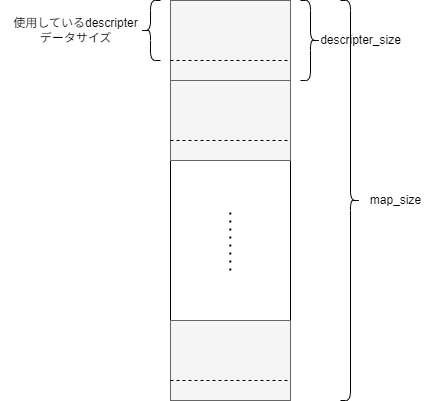

The diagram above was exported from draw.io. Its source (the exported page's mxGraphModel, read from the mxfile embedded in the PNG):
<mxGraphModel dx="519" dy="340" grid="1" gridSize="10" guides="1" tooltips="1" connect="1" arrows="1" fold="1" page="1" pageScale="1" pageWidth="827" pageHeight="1169" math="0" shadow="0">
  <root>
    <mxCell id="0" />
    <mxCell id="1" parent="0" />
    <mxCell id="2" value="" style="rounded=0;whiteSpace=wrap;html=1;" parent="1" vertex="1">
      <mxGeometry x="180" y="40" width="120" height="400" as="geometry" />
    </mxCell>
    <mxCell id="3" value="" style="rounded=0;whiteSpace=wrap;html=1;fillColor=#f5f5f5;fontColor=#333333;strokeColor=#666666;" parent="1" vertex="1">
      <mxGeometry x="180" y="40" width="120" height="80" as="geometry" />
    </mxCell>
    <mxCell id="4" value="" style="rounded=0;whiteSpace=wrap;html=1;fillColor=#f5f5f5;fontColor=#333333;strokeColor=#666666;" parent="1" vertex="1">
      <mxGeometry x="180" y="120" width="120" height="80" as="geometry" />
    </mxCell>
    <mxCell id="5" value="" style="shape=curlyBracket;whiteSpace=wrap;html=1;rounded=1;flipH=0;labelPosition=right;verticalLabelPosition=middle;align=left;verticalAlign=middle;size=0.5;" parent="1" vertex="1">
      <mxGeometry x="150" y="40" width="20" height="60" as="geometry" />
    </mxCell>
    <mxCell id="6" value="" style="endArrow=none;dashed=1;html=1;entryX=1;entryY=0.75;entryDx=0;entryDy=0;" parent="1" target="3" edge="1">
      <mxGeometry width="50" height="50" relative="1" as="geometry">
        <mxPoint x="180" y="100" as="sourcePoint" />
        <mxPoint x="230" y="50" as="targetPoint" />
      </mxGeometry>
    </mxCell>
    <mxCell id="8" value="使用しているdescripter&lt;div&gt;データサイズ&lt;/div&gt;" style="text;html=1;align=center;verticalAlign=middle;resizable=0;points=[];autosize=1;strokeColor=none;fillColor=none;" parent="1" vertex="1">
      <mxGeometry x="10" y="50" width="150" height="40" as="geometry" />
    </mxCell>
    <mxCell id="9" value="" style="shape=curlyBracket;whiteSpace=wrap;html=1;rounded=1;flipH=1;labelPosition=right;verticalLabelPosition=middle;align=left;verticalAlign=middle;size=0.5;" parent="1" vertex="1">
      <mxGeometry x="310" y="40" width="20" height="80" as="geometry" />
    </mxCell>
    <mxCell id="10" value="&lt;div&gt;&lt;font color=&quot;#000000&quot;&gt;descripter_size&lt;/font&gt;&lt;/div&gt;" style="text;html=1;align=center;verticalAlign=middle;resizable=0;points=[];autosize=1;strokeColor=none;fillColor=none;" parent="1" vertex="1">
      <mxGeometry x="320" y="65" width="100" height="30" as="geometry" />
    </mxCell>
    <mxCell id="13" value="" style="endArrow=none;dashed=1;html=1;entryX=1;entryY=0.75;entryDx=0;entryDy=0;" parent="1" edge="1">
      <mxGeometry width="50" height="50" relative="1" as="geometry">
        <mxPoint x="180" y="180" as="sourcePoint" />
        <mxPoint x="300" y="180" as="targetPoint" />
      </mxGeometry>
    </mxCell>
    <mxCell id="14" value="" style="endArrow=none;dashed=1;html=1;dashPattern=1 3;strokeWidth=2;" parent="1" edge="1">
      <mxGeometry width="50" height="50" relative="1" as="geometry">
        <mxPoint x="239.8" y="310" as="sourcePoint" />
        <mxPoint x="239.8" y="250" as="targetPoint" />
      </mxGeometry>
    </mxCell>
    <mxCell id="15" value="" style="rounded=0;whiteSpace=wrap;html=1;fillColor=#f5f5f5;fontColor=#333333;strokeColor=#666666;" parent="1" vertex="1">
      <mxGeometry x="180" y="360" width="120" height="80" as="geometry" />
    </mxCell>
    <mxCell id="16" value="" style="endArrow=none;dashed=1;html=1;entryX=1;entryY=0.75;entryDx=0;entryDy=0;" parent="1" edge="1">
      <mxGeometry width="50" height="50" relative="1" as="geometry">
        <mxPoint x="180" y="420" as="sourcePoint" />
        <mxPoint x="300" y="420" as="targetPoint" />
      </mxGeometry>
    </mxCell>
    <mxCell id="17" value="" style="shape=curlyBracket;whiteSpace=wrap;html=1;rounded=1;flipH=1;labelPosition=right;verticalLabelPosition=middle;align=left;verticalAlign=middle;size=0.5;" parent="1" vertex="1">
      <mxGeometry x="350" y="40" width="20" height="400" as="geometry" />
    </mxCell>
    <mxCell id="19" value="map_size" style="text;html=1;align=center;verticalAlign=middle;resizable=0;points=[];autosize=1;strokeColor=none;fillColor=none;" parent="1" vertex="1">
      <mxGeometry x="370" y="225" width="70" height="30" as="geometry" />
    </mxCell>
  </root>
</mxGraphModel>